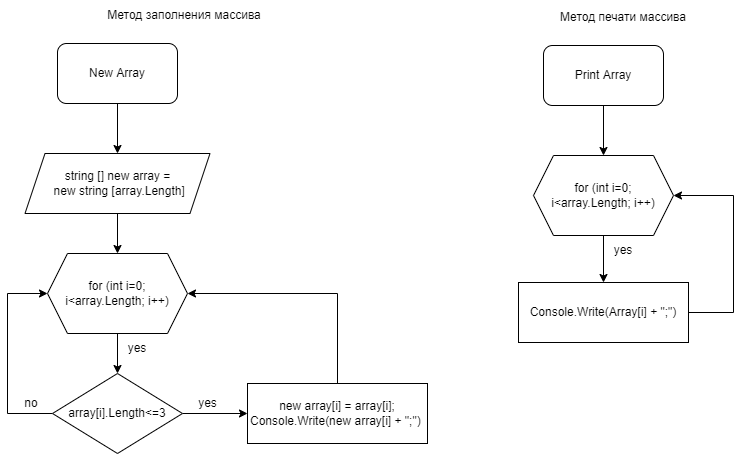

The diagram above was exported from draw.io. Its source (the exported page's mxGraphModel, read from the mxfile embedded in the PNG):
<mxGraphModel dx="839" dy="395" grid="1" gridSize="10" guides="1" tooltips="1" connect="1" arrows="1" fold="1" page="1" pageScale="1" pageWidth="827" pageHeight="1169" math="0" shadow="0">
  <root>
    <mxCell id="0" />
    <mxCell id="1" parent="0" />
    <mxCell id="2" value="" style="edgeStyle=orthogonalEdgeStyle;rounded=0;orthogonalLoop=1;jettySize=auto;html=1;" edge="1" parent="1" source="3" target="5">
      <mxGeometry relative="1" as="geometry" />
    </mxCell>
    <mxCell id="3" value="New Array" style="rounded=1;whiteSpace=wrap;html=1;" vertex="1" parent="1">
      <mxGeometry x="87" y="56" width="120" height="60" as="geometry" />
    </mxCell>
    <mxCell id="4" value="" style="edgeStyle=orthogonalEdgeStyle;rounded=0;orthogonalLoop=1;jettySize=auto;html=1;" edge="1" parent="1" source="5" target="7">
      <mxGeometry relative="1" as="geometry" />
    </mxCell>
    <mxCell id="5" value="string [] new array =&lt;br&gt;&amp;nbsp;new string [array.Length]" style="shape=parallelogram;perimeter=parallelogramPerimeter;whiteSpace=wrap;html=1;fixedSize=1;" vertex="1" parent="1">
      <mxGeometry x="54.5" y="166" width="185" height="60" as="geometry" />
    </mxCell>
    <mxCell id="6" value="" style="edgeStyle=orthogonalEdgeStyle;rounded=0;orthogonalLoop=1;jettySize=auto;html=1;" edge="1" parent="1" source="7" target="10">
      <mxGeometry relative="1" as="geometry" />
    </mxCell>
    <mxCell id="7" value="for (int i=0;&lt;br&gt;i&amp;lt;array.Length; i++)" style="shape=hexagon;perimeter=hexagonPerimeter2;whiteSpace=wrap;html=1;fixedSize=1;" vertex="1" parent="1">
      <mxGeometry x="77" y="266" width="140" height="80" as="geometry" />
    </mxCell>
    <mxCell id="8" value="" style="edgeStyle=orthogonalEdgeStyle;rounded=0;orthogonalLoop=1;jettySize=auto;html=1;" edge="1" parent="1" source="10" target="12">
      <mxGeometry relative="1" as="geometry" />
    </mxCell>
    <mxCell id="9" style="edgeStyle=orthogonalEdgeStyle;rounded=0;orthogonalLoop=1;jettySize=auto;html=1;exitX=0;exitY=0.5;exitDx=0;exitDy=0;entryX=0;entryY=0.5;entryDx=0;entryDy=0;" edge="1" parent="1" source="10" target="7">
      <mxGeometry relative="1" as="geometry">
        <mxPoint x="17" y="406" as="targetPoint" />
        <Array as="points">
          <mxPoint x="37" y="426" />
          <mxPoint x="37" y="306" />
        </Array>
      </mxGeometry>
    </mxCell>
    <mxCell id="10" value="array[i].Length&amp;lt;=3" style="rhombus;whiteSpace=wrap;html=1;" vertex="1" parent="1">
      <mxGeometry x="82" y="386" width="130" height="80" as="geometry" />
    </mxCell>
    <mxCell id="11" style="edgeStyle=orthogonalEdgeStyle;rounded=0;orthogonalLoop=1;jettySize=auto;html=1;exitX=0.5;exitY=0;exitDx=0;exitDy=0;entryX=1;entryY=0.5;entryDx=0;entryDy=0;" edge="1" parent="1" source="12" target="7">
      <mxGeometry relative="1" as="geometry">
        <mxPoint x="367" y="286" as="targetPoint" />
      </mxGeometry>
    </mxCell>
    <mxCell id="12" value="new array[i] = array[i];&lt;br&gt;Console.Write(new array[i] + &quot;;&quot;)&amp;nbsp;" style="rounded=0;whiteSpace=wrap;html=1;" vertex="1" parent="1">
      <mxGeometry x="277" y="396" width="180" height="60" as="geometry" />
    </mxCell>
    <mxCell id="13" value="yes" style="text;html=1;strokeColor=none;fillColor=none;align=center;verticalAlign=middle;whiteSpace=wrap;rounded=0;" vertex="1" parent="1">
      <mxGeometry x="137" y="346" width="60" height="30" as="geometry" />
    </mxCell>
    <mxCell id="14" value="yes" style="text;html=1;align=center;verticalAlign=middle;resizable=0;points=[];autosize=1;strokeColor=none;fillColor=none;" vertex="1" parent="1">
      <mxGeometry x="217" y="401" width="40" height="30" as="geometry" />
    </mxCell>
    <mxCell id="15" value="no" style="text;html=1;strokeColor=none;fillColor=none;align=center;verticalAlign=middle;whiteSpace=wrap;rounded=0;" vertex="1" parent="1">
      <mxGeometry x="31" y="401" width="60" height="30" as="geometry" />
    </mxCell>
    <mxCell id="16" value="Метод заполнения массива" style="text;html=1;strokeColor=none;fillColor=none;align=center;verticalAlign=middle;whiteSpace=wrap;rounded=0;" vertex="1" parent="1">
      <mxGeometry x="117" y="13" width="194" height="30" as="geometry" />
    </mxCell>
    <mxCell id="17" value="" style="edgeStyle=orthogonalEdgeStyle;rounded=0;orthogonalLoop=1;jettySize=auto;html=1;" edge="1" parent="1" source="18" target="20">
      <mxGeometry relative="1" as="geometry" />
    </mxCell>
    <mxCell id="18" value="Print Array" style="rounded=1;whiteSpace=wrap;html=1;" vertex="1" parent="1">
      <mxGeometry x="573" y="58" width="120" height="60" as="geometry" />
    </mxCell>
    <mxCell id="19" value="" style="edgeStyle=orthogonalEdgeStyle;rounded=0;orthogonalLoop=1;jettySize=auto;html=1;" edge="1" parent="1" source="20" target="22">
      <mxGeometry relative="1" as="geometry" />
    </mxCell>
    <mxCell id="20" value="for (int i=0;&lt;br&gt;i&amp;lt;array.Length; i++)" style="shape=hexagon;perimeter=hexagonPerimeter2;whiteSpace=wrap;html=1;fixedSize=1;" vertex="1" parent="1">
      <mxGeometry x="563" y="168" width="140" height="80" as="geometry" />
    </mxCell>
    <mxCell id="21" style="edgeStyle=orthogonalEdgeStyle;rounded=0;orthogonalLoop=1;jettySize=auto;html=1;exitX=1;exitY=0.5;exitDx=0;exitDy=0;entryX=1;entryY=0.5;entryDx=0;entryDy=0;" edge="1" parent="1" source="22" target="20">
      <mxGeometry relative="1" as="geometry">
        <Array as="points">
          <mxPoint x="763" y="325" />
          <mxPoint x="763" y="208" />
        </Array>
      </mxGeometry>
    </mxCell>
    <mxCell id="22" value="Console.Write(Array[i] + &quot;;&quot;)" style="rounded=0;whiteSpace=wrap;html=1;" vertex="1" parent="1">
      <mxGeometry x="548" y="295" width="170" height="60" as="geometry" />
    </mxCell>
    <mxCell id="23" value="yes" style="text;html=1;strokeColor=none;fillColor=none;align=center;verticalAlign=middle;whiteSpace=wrap;rounded=0;" vertex="1" parent="1">
      <mxGeometry x="623" y="248" width="60" height="30" as="geometry" />
    </mxCell>
    <mxCell id="24" value="Метод печати массива" style="text;html=1;strokeColor=none;fillColor=none;align=center;verticalAlign=middle;whiteSpace=wrap;rounded=0;" vertex="1" parent="1">
      <mxGeometry x="556" y="15" width="194" height="30" as="geometry" />
    </mxCell>
  </root>
</mxGraphModel>